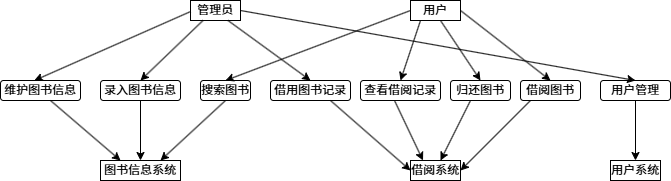

The diagram above was exported from draw.io. Its source (the exported page's mxGraphModel, read from the mxfile embedded in the PNG):
<mxGraphModel dx="933" dy="651" grid="1" gridSize="10" guides="1" tooltips="1" connect="1" arrows="1" fold="1" page="1" pageScale="1" pageWidth="827" pageHeight="1169" math="0" shadow="0">
  <root>
    <mxCell id="0" />
    <mxCell id="1" parent="0" />
    <mxCell id="BuCfgC0k3Xv4vCLa9e4w-1" value="管理员" style="rounded=0;whiteSpace=wrap;html=1;" vertex="1" parent="1">
      <mxGeometry x="280" y="130" width="50" height="20" as="geometry" />
    </mxCell>
    <mxCell id="BuCfgC0k3Xv4vCLa9e4w-2" value="用户" style="rounded=0;whiteSpace=wrap;html=1;" vertex="1" parent="1">
      <mxGeometry x="500" y="130" width="50" height="20" as="geometry" />
    </mxCell>
    <mxCell id="BuCfgC0k3Xv4vCLa9e4w-3" value="图书信息系统" style="rounded=0;whiteSpace=wrap;html=1;" vertex="1" parent="1">
      <mxGeometry x="190" y="290" width="80" height="20" as="geometry" />
    </mxCell>
    <mxCell id="BuCfgC0k3Xv4vCLa9e4w-4" value="借阅系统" style="rounded=0;whiteSpace=wrap;html=1;" vertex="1" parent="1">
      <mxGeometry x="500" y="290" width="50" height="20" as="geometry" />
    </mxCell>
    <mxCell id="BuCfgC0k3Xv4vCLa9e4w-5" value="用户系统" style="rounded=0;whiteSpace=wrap;html=1;" vertex="1" parent="1">
      <mxGeometry x="700" y="290" width="50" height="20" as="geometry" />
    </mxCell>
    <mxCell id="BuCfgC0k3Xv4vCLa9e4w-6" value="维护图书信息" style="rounded=1;whiteSpace=wrap;html=1;" vertex="1" parent="1">
      <mxGeometry x="90" y="210" width="80" height="20" as="geometry" />
    </mxCell>
    <mxCell id="BuCfgC0k3Xv4vCLa9e4w-7" value="录入图书信息" style="rounded=1;whiteSpace=wrap;html=1;" vertex="1" parent="1">
      <mxGeometry x="190" y="210" width="80" height="20" as="geometry" />
    </mxCell>
    <mxCell id="BuCfgC0k3Xv4vCLa9e4w-8" value="搜索图书" style="rounded=1;whiteSpace=wrap;html=1;" vertex="1" parent="1">
      <mxGeometry x="290" y="210" width="50" height="20" as="geometry" />
    </mxCell>
    <mxCell id="BuCfgC0k3Xv4vCLa9e4w-9" value="借用图书记录" style="rounded=1;whiteSpace=wrap;html=1;" vertex="1" parent="1">
      <mxGeometry x="360" y="210" width="80" height="20" as="geometry" />
    </mxCell>
    <mxCell id="BuCfgC0k3Xv4vCLa9e4w-10" value="查看借阅记录" style="rounded=1;whiteSpace=wrap;html=1;" vertex="1" parent="1">
      <mxGeometry x="450" y="210" width="80" height="20" as="geometry" />
    </mxCell>
    <mxCell id="BuCfgC0k3Xv4vCLa9e4w-11" value="归还图书" style="rounded=1;whiteSpace=wrap;html=1;" vertex="1" parent="1">
      <mxGeometry x="540" y="210" width="60" height="20" as="geometry" />
    </mxCell>
    <mxCell id="BuCfgC0k3Xv4vCLa9e4w-12" value="借阅图书" style="rounded=1;whiteSpace=wrap;html=1;" vertex="1" parent="1">
      <mxGeometry x="610" y="210" width="60" height="20" as="geometry" />
    </mxCell>
    <mxCell id="BuCfgC0k3Xv4vCLa9e4w-13" value="用户管理" style="rounded=1;whiteSpace=wrap;html=1;" vertex="1" parent="1">
      <mxGeometry x="690" y="210" width="70" height="20" as="geometry" />
    </mxCell>
    <mxCell id="BuCfgC0k3Xv4vCLa9e4w-14" value="" style="endArrow=classic;html=1;rounded=0;exitX=0;exitY=0.5;exitDx=0;exitDy=0;entryX=0.423;entryY=-0.054;entryDx=0;entryDy=0;entryPerimeter=0;" edge="1" parent="1">
      <mxGeometry width="50" height="50" relative="1" as="geometry">
        <mxPoint x="280" y="141.07999999999998" as="sourcePoint" />
        <mxPoint x="123.83999999999992" y="209.99999999999997" as="targetPoint" />
      </mxGeometry>
    </mxCell>
    <mxCell id="BuCfgC0k3Xv4vCLa9e4w-15" value="" style="endArrow=classic;html=1;rounded=0;exitX=0.25;exitY=1;exitDx=0;exitDy=0;entryX=0.5;entryY=0;entryDx=0;entryDy=0;" edge="1" parent="1" source="BuCfgC0k3Xv4vCLa9e4w-1" target="BuCfgC0k3Xv4vCLa9e4w-7">
      <mxGeometry width="50" height="50" relative="1" as="geometry">
        <mxPoint x="450" y="220" as="sourcePoint" />
        <mxPoint x="500" y="170" as="targetPoint" />
      </mxGeometry>
    </mxCell>
    <mxCell id="BuCfgC0k3Xv4vCLa9e4w-16" value="" style="endArrow=classic;html=1;rounded=0;exitX=0.75;exitY=1;exitDx=0;exitDy=0;entryX=0.5;entryY=0;entryDx=0;entryDy=0;" edge="1" parent="1" source="BuCfgC0k3Xv4vCLa9e4w-1" target="BuCfgC0k3Xv4vCLa9e4w-9">
      <mxGeometry width="50" height="50" relative="1" as="geometry">
        <mxPoint x="450" y="220" as="sourcePoint" />
        <mxPoint x="500" y="170" as="targetPoint" />
      </mxGeometry>
    </mxCell>
    <mxCell id="BuCfgC0k3Xv4vCLa9e4w-17" value="" style="endArrow=classic;html=1;rounded=0;exitX=1;exitY=0.5;exitDx=0;exitDy=0;entryX=0.5;entryY=0;entryDx=0;entryDy=0;" edge="1" parent="1" source="BuCfgC0k3Xv4vCLa9e4w-1" target="BuCfgC0k3Xv4vCLa9e4w-13">
      <mxGeometry width="50" height="50" relative="1" as="geometry">
        <mxPoint x="380" y="160" as="sourcePoint" />
        <mxPoint x="462" y="220" as="targetPoint" />
      </mxGeometry>
    </mxCell>
    <mxCell id="BuCfgC0k3Xv4vCLa9e4w-18" value="" style="endArrow=classic;html=1;rounded=0;exitX=0.5;exitY=1;exitDx=0;exitDy=0;entryX=0.5;entryY=0;entryDx=0;entryDy=0;" edge="1" parent="1" source="BuCfgC0k3Xv4vCLa9e4w-13" target="BuCfgC0k3Xv4vCLa9e4w-5">
      <mxGeometry width="50" height="50" relative="1" as="geometry">
        <mxPoint x="670" y="150" as="sourcePoint" />
        <mxPoint x="752" y="210" as="targetPoint" />
      </mxGeometry>
    </mxCell>
    <mxCell id="BuCfgC0k3Xv4vCLa9e4w-19" value="" style="endArrow=classic;html=1;rounded=0;exitX=0;exitY=0.5;exitDx=0;exitDy=0;entryX=0.5;entryY=0;entryDx=0;entryDy=0;" edge="1" parent="1" source="BuCfgC0k3Xv4vCLa9e4w-2" target="BuCfgC0k3Xv4vCLa9e4w-8">
      <mxGeometry width="50" height="50" relative="1" as="geometry">
        <mxPoint x="500" y="130" as="sourcePoint" />
        <mxPoint x="582" y="190" as="targetPoint" />
      </mxGeometry>
    </mxCell>
    <mxCell id="BuCfgC0k3Xv4vCLa9e4w-20" value="" style="endArrow=classic;html=1;rounded=0;exitX=0.75;exitY=1;exitDx=0;exitDy=0;entryX=0.5;entryY=0;entryDx=0;entryDy=0;" edge="1" parent="1" target="BuCfgC0k3Xv4vCLa9e4w-10">
      <mxGeometry width="50" height="50" relative="1" as="geometry">
        <mxPoint x="510" y="150" as="sourcePoint" />
        <mxPoint x="592" y="210" as="targetPoint" />
      </mxGeometry>
    </mxCell>
    <mxCell id="BuCfgC0k3Xv4vCLa9e4w-21" value="" style="endArrow=classic;html=1;rounded=0;exitX=0.75;exitY=1;exitDx=0;exitDy=0;entryX=0.5;entryY=0;entryDx=0;entryDy=0;" edge="1" parent="1" target="BuCfgC0k3Xv4vCLa9e4w-11">
      <mxGeometry width="50" height="50" relative="1" as="geometry">
        <mxPoint x="530" y="150" as="sourcePoint" />
        <mxPoint x="612" y="210" as="targetPoint" />
      </mxGeometry>
    </mxCell>
    <mxCell id="BuCfgC0k3Xv4vCLa9e4w-22" value="" style="endArrow=classic;html=1;rounded=0;exitX=0.75;exitY=1;exitDx=0;exitDy=0;entryX=0.5;entryY=0;entryDx=0;entryDy=0;" edge="1" parent="1" target="BuCfgC0k3Xv4vCLa9e4w-12">
      <mxGeometry width="50" height="50" relative="1" as="geometry">
        <mxPoint x="550" y="140" as="sourcePoint" />
        <mxPoint x="632" y="200" as="targetPoint" />
      </mxGeometry>
    </mxCell>
    <mxCell id="BuCfgC0k3Xv4vCLa9e4w-23" value="" style="endArrow=classic;html=1;rounded=0;exitX=0.75;exitY=1;exitDx=0;exitDy=0;entryX=0.25;entryY=0;entryDx=0;entryDy=0;" edge="1" parent="1" target="BuCfgC0k3Xv4vCLa9e4w-3">
      <mxGeometry width="50" height="50" relative="1" as="geometry">
        <mxPoint x="140" y="230" as="sourcePoint" />
        <mxPoint x="222" y="290" as="targetPoint" />
      </mxGeometry>
    </mxCell>
    <mxCell id="BuCfgC0k3Xv4vCLa9e4w-24" value="" style="endArrow=classic;html=1;rounded=0;entryX=0.5;entryY=0;entryDx=0;entryDy=0;" edge="1" parent="1" target="BuCfgC0k3Xv4vCLa9e4w-3">
      <mxGeometry width="50" height="50" relative="1" as="geometry">
        <mxPoint x="230" y="230" as="sourcePoint" />
        <mxPoint x="312" y="280" as="targetPoint" />
      </mxGeometry>
    </mxCell>
    <mxCell id="BuCfgC0k3Xv4vCLa9e4w-25" value="" style="endArrow=classic;html=1;rounded=0;exitX=0.5;exitY=1;exitDx=0;exitDy=0;entryX=0.75;entryY=0;entryDx=0;entryDy=0;" edge="1" parent="1" source="BuCfgC0k3Xv4vCLa9e4w-8" target="BuCfgC0k3Xv4vCLa9e4w-3">
      <mxGeometry width="50" height="50" relative="1" as="geometry">
        <mxPoint x="310" y="220" as="sourcePoint" />
        <mxPoint x="392" y="280" as="targetPoint" />
      </mxGeometry>
    </mxCell>
    <mxCell id="BuCfgC0k3Xv4vCLa9e4w-26" value="" style="endArrow=classic;html=1;rounded=0;exitX=0.75;exitY=1;exitDx=0;exitDy=0;entryX=0;entryY=0.5;entryDx=0;entryDy=0;" edge="1" parent="1" source="BuCfgC0k3Xv4vCLa9e4w-9" target="BuCfgC0k3Xv4vCLa9e4w-4">
      <mxGeometry width="50" height="50" relative="1" as="geometry">
        <mxPoint x="420" y="220" as="sourcePoint" />
        <mxPoint x="502" y="280" as="targetPoint" />
      </mxGeometry>
    </mxCell>
    <mxCell id="BuCfgC0k3Xv4vCLa9e4w-27" value="" style="endArrow=classic;html=1;rounded=0;exitX=0.75;exitY=1;exitDx=0;exitDy=0;entryX=0.25;entryY=0;entryDx=0;entryDy=0;" edge="1" parent="1" target="BuCfgC0k3Xv4vCLa9e4w-4">
      <mxGeometry width="50" height="50" relative="1" as="geometry">
        <mxPoint x="484" y="230" as="sourcePoint" />
        <mxPoint x="566" y="290" as="targetPoint" />
      </mxGeometry>
    </mxCell>
    <mxCell id="BuCfgC0k3Xv4vCLa9e4w-28" value="" style="endArrow=classic;html=1;rounded=0;exitX=0.75;exitY=1;exitDx=0;exitDy=0;" edge="1" parent="1" target="BuCfgC0k3Xv4vCLa9e4w-4">
      <mxGeometry width="50" height="50" relative="1" as="geometry">
        <mxPoint x="560" y="230" as="sourcePoint" />
        <mxPoint x="642" y="290" as="targetPoint" />
      </mxGeometry>
    </mxCell>
    <mxCell id="BuCfgC0k3Xv4vCLa9e4w-29" value="" style="endArrow=classic;html=1;rounded=0;exitX=0.75;exitY=1;exitDx=0;exitDy=0;entryX=1;entryY=0.5;entryDx=0;entryDy=0;" edge="1" parent="1" target="BuCfgC0k3Xv4vCLa9e4w-4">
      <mxGeometry width="50" height="50" relative="1" as="geometry">
        <mxPoint x="620" y="230" as="sourcePoint" />
        <mxPoint x="702" y="290" as="targetPoint" />
      </mxGeometry>
    </mxCell>
  </root>
</mxGraphModel>